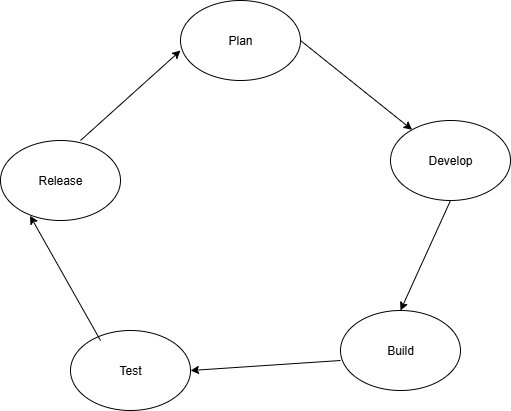

The diagram above was exported from draw.io. Its source (the exported page's mxGraphModel, read from the mxfile embedded in the PNG):
<mxGraphModel dx="1428" dy="619" grid="1" gridSize="10" guides="1" tooltips="1" connect="1" arrows="1" fold="1" page="1" pageScale="1" pageWidth="850" pageHeight="1100" math="0" shadow="0">
  <root>
    <mxCell id="0" />
    <mxCell id="1" parent="0" />
    <mxCell id="ONyDpBb4hmis72QErGEq-1" value="Release" style="ellipse;whiteSpace=wrap;html=1;" vertex="1" parent="1">
      <mxGeometry x="120" y="230" width="120" height="80" as="geometry" />
    </mxCell>
    <mxCell id="ONyDpBb4hmis72QErGEq-2" value="Plan" style="ellipse;whiteSpace=wrap;html=1;" vertex="1" parent="1">
      <mxGeometry x="300" y="90" width="120" height="80" as="geometry" />
    </mxCell>
    <mxCell id="ONyDpBb4hmis72QErGEq-3" value="Develop" style="ellipse;whiteSpace=wrap;html=1;" vertex="1" parent="1">
      <mxGeometry x="510" y="210" width="120" height="80" as="geometry" />
    </mxCell>
    <mxCell id="ONyDpBb4hmis72QErGEq-4" value="Build" style="ellipse;whiteSpace=wrap;html=1;" vertex="1" parent="1">
      <mxGeometry x="460" y="400" width="120" height="80" as="geometry" />
    </mxCell>
    <mxCell id="ONyDpBb4hmis72QErGEq-5" value="Test" style="ellipse;whiteSpace=wrap;html=1;" vertex="1" parent="1">
      <mxGeometry x="190" y="420" width="120" height="80" as="geometry" />
    </mxCell>
    <mxCell id="ONyDpBb4hmis72QErGEq-6" value="" style="endArrow=classic;html=1;rounded=0;" edge="1" parent="1" target="ONyDpBb4hmis72QErGEq-3">
      <mxGeometry width="50" height="50" relative="1" as="geometry">
        <mxPoint x="420" y="130" as="sourcePoint" />
        <mxPoint x="470" y="80" as="targetPoint" />
      </mxGeometry>
    </mxCell>
    <mxCell id="ONyDpBb4hmis72QErGEq-8" value="" style="endArrow=classic;html=1;rounded=0;entryX=0.5;entryY=0;entryDx=0;entryDy=0;" edge="1" parent="1" target="ONyDpBb4hmis72QErGEq-4">
      <mxGeometry width="50" height="50" relative="1" as="geometry">
        <mxPoint x="570" y="290" as="sourcePoint" />
        <mxPoint x="620" y="240" as="targetPoint" />
      </mxGeometry>
    </mxCell>
    <mxCell id="ONyDpBb4hmis72QErGEq-10" value="" style="endArrow=classic;html=1;rounded=0;entryX=1;entryY=0.5;entryDx=0;entryDy=0;" edge="1" parent="1" target="ONyDpBb4hmis72QErGEq-5">
      <mxGeometry width="50" height="50" relative="1" as="geometry">
        <mxPoint x="460" y="450" as="sourcePoint" />
        <mxPoint x="510" y="400" as="targetPoint" />
      </mxGeometry>
    </mxCell>
    <mxCell id="ONyDpBb4hmis72QErGEq-11" value="" style="endArrow=classic;html=1;rounded=0;entryX=0.246;entryY=0.94;entryDx=0;entryDy=0;entryPerimeter=0;" edge="1" parent="1" target="ONyDpBb4hmis72QErGEq-1">
      <mxGeometry width="50" height="50" relative="1" as="geometry">
        <mxPoint x="220" y="430" as="sourcePoint" />
        <mxPoint x="270" y="380" as="targetPoint" />
      </mxGeometry>
    </mxCell>
    <mxCell id="ONyDpBb4hmis72QErGEq-12" value="" style="endArrow=classic;html=1;rounded=0;entryX=0;entryY=0.625;entryDx=0;entryDy=0;entryPerimeter=0;" edge="1" parent="1" target="ONyDpBb4hmis72QErGEq-2">
      <mxGeometry width="50" height="50" relative="1" as="geometry">
        <mxPoint x="200" y="230" as="sourcePoint" />
        <mxPoint x="250" y="180" as="targetPoint" />
      </mxGeometry>
    </mxCell>
  </root>
</mxGraphModel>